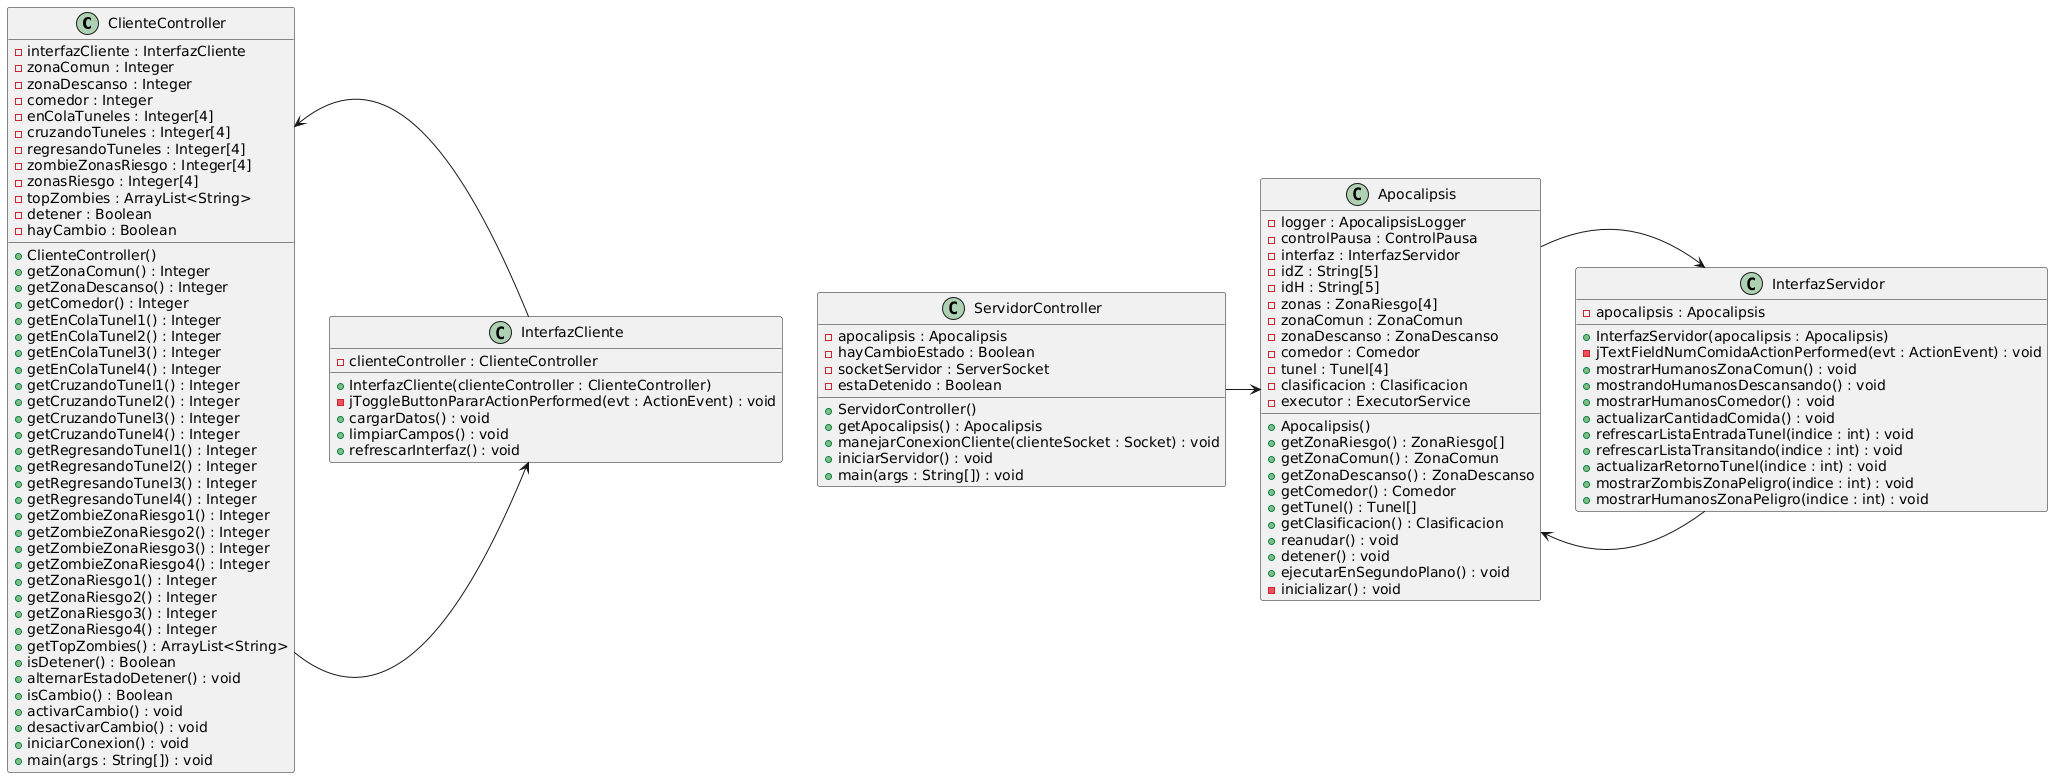

The diagram above was rendered by PlantUML. Its source (embedded in the PNG):
@startuml
'https://plantuml.com/sequence-diagram
class ClienteController {
  - interfazCliente : InterfazCliente
  - zonaComun : Integer
  - zonaDescanso : Integer
  - comedor : Integer
  - enColaTuneles : Integer[4]
  - cruzandoTuneles : Integer[4]
  - regresandoTuneles : Integer[4]
  - zombieZonasRiesgo : Integer[4]
  - zonasRiesgo : Integer[4]
  - topZombies : ArrayList<String>
  - detener : Boolean
  - hayCambio : Boolean

  + ClienteController()
  + getZonaComun() : Integer
  + getZonaDescanso() : Integer
  + getComedor() : Integer
  + getEnColaTunel1() : Integer
  + getEnColaTunel2() : Integer
  + getEnColaTunel3() : Integer
  + getEnColaTunel4() : Integer
  + getCruzandoTunel1() : Integer
  + getCruzandoTunel2() : Integer
  + getCruzandoTunel3() : Integer
  + getCruzandoTunel4() : Integer
  + getRegresandoTunel1() : Integer
  + getRegresandoTunel2() : Integer
  + getRegresandoTunel3() : Integer
  + getRegresandoTunel4() : Integer
  + getZombieZonaRiesgo1() : Integer
  + getZombieZonaRiesgo2() : Integer
  + getZombieZonaRiesgo3() : Integer
  + getZombieZonaRiesgo4() : Integer
  + getZonaRiesgo1() : Integer
  + getZonaRiesgo2() : Integer
  + getZonaRiesgo3() : Integer
  + getZonaRiesgo4() : Integer
  + getTopZombies() : ArrayList<String>
  + isDetener() : Boolean
  + alternarEstadoDetener() : void
  + isCambio() : Boolean
  + activarCambio() : void
  + desactivarCambio() : void
  + iniciarConexion() : void
  + main(args : String[]) : void
}

ClienteController -> InterfazCliente

class ServidorController {
  - apocalipsis : Apocalipsis
  - hayCambioEstado : Boolean
  - socketServidor : ServerSocket
  - estaDetenido : Boolean

  + ServidorController()
  + getApocalipsis() : Apocalipsis
  + manejarConexionCliente(clienteSocket : Socket) : void
  + iniciarServidor() : void
  + main(args : String[]) : void
}

ServidorController -> Apocalipsis

class InterfazCliente{

  - clienteController : ClienteController

  + InterfazCliente(clienteController : ClienteController)
  - jToggleButtonPararActionPerformed(evt : ActionEvent) : void
  + cargarDatos() : void
  + limpiarCampos() : void
  + refrescarInterfaz() : void
}

InterfazCliente -> ClienteController

class InterfazServidor{
  - apocalipsis : Apocalipsis

  + InterfazServidor(apocalipsis : Apocalipsis)
  - jTextFieldNumComidaActionPerformed(evt : ActionEvent) : void
  + mostrarHumanosZonaComun() : void
  + mostrandoHumanosDescansando() : void
  + mostrarHumanosComedor() : void
  + actualizarCantidadComida() : void
  + refrescarListaEntradaTunel(indice : int) : void
  + refrescarListaTransitando(indice : int) : void
  + actualizarRetornoTunel(indice : int) : void
  + mostrarZombisZonaPeligro(indice : int) : void
  + mostrarHumanosZonaPeligro(indice : int) : void
}

InterfazServidor -> Apocalipsis

class Apocalipsis {
  - logger : ApocalipsisLogger
  - controlPausa : ControlPausa
  - interfaz : InterfazServidor
  - idZ : String[5]
  - idH : String[5]
  - zonas : ZonaRiesgo[4]
  - zonaComun : ZonaComun
  - zonaDescanso : ZonaDescanso
  - comedor : Comedor
  - tunel : Tunel[4]
  - clasificacion : Clasificacion
  - executor : ExecutorService

  + Apocalipsis()
  + getZonaRiesgo() : ZonaRiesgo[]
  + getZonaComun() : ZonaComun
  + getZonaDescanso() : ZonaDescanso
  + getComedor() : Comedor
  + getTunel() : Tunel[]
  + getClasificacion() : Clasificacion
  + reanudar() : void
  + detener() : void
  + ejecutarEnSegundoPlano() : void
  - inicializar() : void
}
Apocalipsis -> InterfazServidor
@enduml